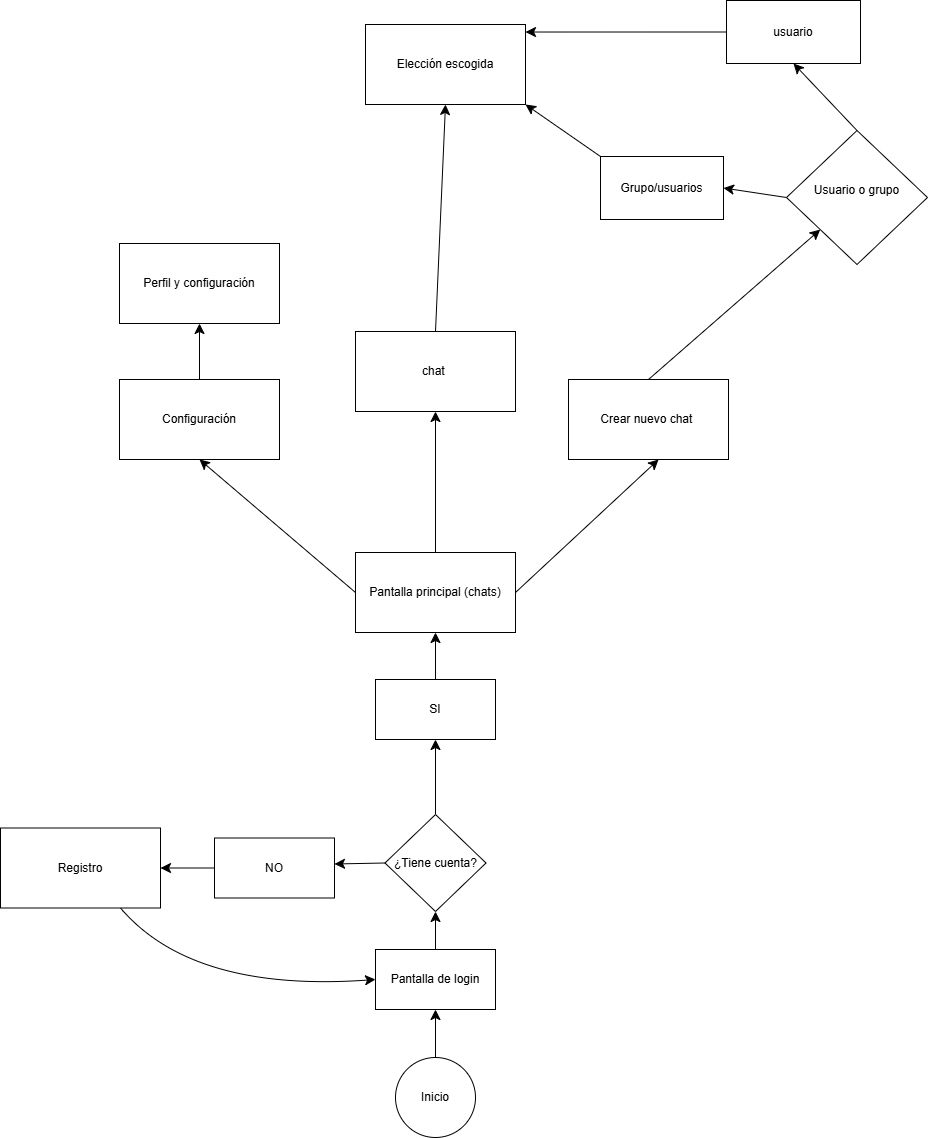

The diagram above was exported from draw.io. Its source (the exported page's mxGraphModel, read from the mxfile embedded in the PNG):
<mxGraphModel dx="1324" dy="2027" grid="0" gridSize="10" guides="1" tooltips="1" connect="1" arrows="1" fold="1" page="0" pageScale="1" pageWidth="827" pageHeight="1169" math="0" shadow="0">
  <root>
    <mxCell id="0" />
    <mxCell id="1" parent="0" />
    <mxCell id="ptrDDuhq8LHJSOqcKYN9-7" style="edgeStyle=none;curved=1;rounded=0;orthogonalLoop=1;jettySize=auto;html=1;entryX=0.5;entryY=1;entryDx=0;entryDy=0;fontSize=12;startSize=8;endSize=8;" edge="1" parent="1" source="ptrDDuhq8LHJSOqcKYN9-1" target="ptrDDuhq8LHJSOqcKYN9-3">
      <mxGeometry relative="1" as="geometry" />
    </mxCell>
    <mxCell id="ptrDDuhq8LHJSOqcKYN9-1" value="Inicio" style="ellipse;whiteSpace=wrap;html=1;" vertex="1" parent="1">
      <mxGeometry x="196" y="221" width="80" height="80" as="geometry" />
    </mxCell>
    <mxCell id="ptrDDuhq8LHJSOqcKYN9-8" style="edgeStyle=none;curved=1;rounded=0;orthogonalLoop=1;jettySize=auto;html=1;exitX=0.5;exitY=0;exitDx=0;exitDy=0;entryX=0.5;entryY=1;entryDx=0;entryDy=0;fontSize=12;startSize=8;endSize=8;" edge="1" parent="1" source="ptrDDuhq8LHJSOqcKYN9-3" target="ptrDDuhq8LHJSOqcKYN9-5">
      <mxGeometry relative="1" as="geometry" />
    </mxCell>
    <mxCell id="ptrDDuhq8LHJSOqcKYN9-3" value="Pantalla de login" style="whiteSpace=wrap;html=1;" vertex="1" parent="1">
      <mxGeometry x="176" y="113" width="120" height="60" as="geometry" />
    </mxCell>
    <mxCell id="ptrDDuhq8LHJSOqcKYN9-22" style="edgeStyle=none;curved=1;rounded=0;orthogonalLoop=1;jettySize=auto;html=1;exitX=0;exitY=0.5;exitDx=0;exitDy=0;fontSize=12;startSize=8;endSize=8;entryX=1;entryY=0.433;entryDx=0;entryDy=0;entryPerimeter=0;" edge="1" parent="1" source="ptrDDuhq8LHJSOqcKYN9-5" target="ptrDDuhq8LHJSOqcKYN9-18">
      <mxGeometry relative="1" as="geometry">
        <mxPoint x="144" y="-6" as="targetPoint" />
      </mxGeometry>
    </mxCell>
    <mxCell id="ptrDDuhq8LHJSOqcKYN9-27" style="edgeStyle=none;curved=1;rounded=0;orthogonalLoop=1;jettySize=auto;html=1;exitX=0.5;exitY=0;exitDx=0;exitDy=0;entryX=0.5;entryY=1;entryDx=0;entryDy=0;fontSize=12;startSize=8;endSize=8;" edge="1" parent="1" source="ptrDDuhq8LHJSOqcKYN9-5" target="ptrDDuhq8LHJSOqcKYN9-19">
      <mxGeometry relative="1" as="geometry" />
    </mxCell>
    <mxCell id="ptrDDuhq8LHJSOqcKYN9-5" value="¿Tiene cuenta?" style="rhombus;whiteSpace=wrap;html=1;" vertex="1" parent="1">
      <mxGeometry x="185.5" y="-22" width="101" height="97" as="geometry" />
    </mxCell>
    <mxCell id="ptrDDuhq8LHJSOqcKYN9-16" style="edgeStyle=none;curved=1;rounded=0;orthogonalLoop=1;jettySize=auto;html=1;exitX=0;exitY=0.5;exitDx=0;exitDy=0;entryX=0.5;entryY=1;entryDx=0;entryDy=0;fontSize=12;startSize=8;endSize=8;" edge="1" parent="1" source="ptrDDuhq8LHJSOqcKYN9-9" target="ptrDDuhq8LHJSOqcKYN9-11">
      <mxGeometry relative="1" as="geometry" />
    </mxCell>
    <mxCell id="ptrDDuhq8LHJSOqcKYN9-36" style="edgeStyle=none;curved=1;rounded=0;orthogonalLoop=1;jettySize=auto;html=1;exitX=0.5;exitY=0;exitDx=0;exitDy=0;entryX=0.5;entryY=1;entryDx=0;entryDy=0;fontSize=12;startSize=8;endSize=8;" edge="1" parent="1" source="ptrDDuhq8LHJSOqcKYN9-9" target="ptrDDuhq8LHJSOqcKYN9-35">
      <mxGeometry relative="1" as="geometry" />
    </mxCell>
    <mxCell id="ptrDDuhq8LHJSOqcKYN9-9" value="Pantalla principal (chats)" style="rounded=0;whiteSpace=wrap;html=1;" vertex="1" parent="1">
      <mxGeometry x="156" y="-284" width="160" height="80" as="geometry" />
    </mxCell>
    <mxCell id="ptrDDuhq8LHJSOqcKYN9-14" style="edgeStyle=none;curved=1;rounded=0;orthogonalLoop=1;jettySize=auto;html=1;exitX=0.75;exitY=1;exitDx=0;exitDy=0;entryX=0.75;entryY=1;entryDx=0;entryDy=0;fontSize=12;startSize=8;endSize=8;" edge="1" parent="1" source="ptrDDuhq8LHJSOqcKYN9-11" target="ptrDDuhq8LHJSOqcKYN9-11">
      <mxGeometry relative="1" as="geometry" />
    </mxCell>
    <mxCell id="ptrDDuhq8LHJSOqcKYN9-26" style="edgeStyle=none;curved=1;rounded=0;orthogonalLoop=1;jettySize=auto;html=1;exitX=0.5;exitY=0;exitDx=0;exitDy=0;entryX=0.5;entryY=1;entryDx=0;entryDy=0;fontSize=12;startSize=8;endSize=8;" edge="1" parent="1" source="ptrDDuhq8LHJSOqcKYN9-11" target="ptrDDuhq8LHJSOqcKYN9-13">
      <mxGeometry relative="1" as="geometry" />
    </mxCell>
    <mxCell id="ptrDDuhq8LHJSOqcKYN9-11" value="Configuración" style="rounded=0;whiteSpace=wrap;html=1;" vertex="1" parent="1">
      <mxGeometry x="-80" y="-457" width="160" height="80" as="geometry" />
    </mxCell>
    <mxCell id="ptrDDuhq8LHJSOqcKYN9-13" value="Perfil y configuración" style="rounded=0;whiteSpace=wrap;html=1;" vertex="1" parent="1">
      <mxGeometry x="-80" y="-593" width="160" height="80" as="geometry" />
    </mxCell>
    <mxCell id="ptrDDuhq8LHJSOqcKYN9-24" style="edgeStyle=none;curved=1;rounded=0;orthogonalLoop=1;jettySize=auto;html=1;exitX=0;exitY=0.5;exitDx=0;exitDy=0;entryX=1;entryY=0.5;entryDx=0;entryDy=0;fontSize=12;startSize=8;endSize=8;" edge="1" parent="1" source="ptrDDuhq8LHJSOqcKYN9-18" target="ptrDDuhq8LHJSOqcKYN9-23">
      <mxGeometry relative="1" as="geometry" />
    </mxCell>
    <mxCell id="ptrDDuhq8LHJSOqcKYN9-18" value="NO" style="whiteSpace=wrap;html=1;" vertex="1" parent="1">
      <mxGeometry x="15" y="1.5" width="120" height="60" as="geometry" />
    </mxCell>
    <mxCell id="ptrDDuhq8LHJSOqcKYN9-28" style="edgeStyle=none;curved=1;rounded=0;orthogonalLoop=1;jettySize=auto;html=1;exitX=0.5;exitY=0;exitDx=0;exitDy=0;entryX=0.5;entryY=1;entryDx=0;entryDy=0;fontSize=12;startSize=8;endSize=8;" edge="1" parent="1" source="ptrDDuhq8LHJSOqcKYN9-19" target="ptrDDuhq8LHJSOqcKYN9-9">
      <mxGeometry relative="1" as="geometry" />
    </mxCell>
    <mxCell id="ptrDDuhq8LHJSOqcKYN9-19" value="SI" style="whiteSpace=wrap;html=1;" vertex="1" parent="1">
      <mxGeometry x="176" y="-157" width="120" height="60" as="geometry" />
    </mxCell>
    <mxCell id="ptrDDuhq8LHJSOqcKYN9-25" style="edgeStyle=none;curved=1;rounded=0;orthogonalLoop=1;jettySize=auto;html=1;exitX=0.75;exitY=1;exitDx=0;exitDy=0;fontSize=12;startSize=8;endSize=8;entryX=0;entryY=0.5;entryDx=0;entryDy=0;" edge="1" parent="1" source="ptrDDuhq8LHJSOqcKYN9-23" target="ptrDDuhq8LHJSOqcKYN9-3">
      <mxGeometry relative="1" as="geometry">
        <mxPoint x="7" y="151" as="targetPoint" />
        <Array as="points">
          <mxPoint x="-7" y="156" />
        </Array>
      </mxGeometry>
    </mxCell>
    <mxCell id="ptrDDuhq8LHJSOqcKYN9-23" value="Registro" style="rounded=0;whiteSpace=wrap;html=1;" vertex="1" parent="1">
      <mxGeometry x="-199" y="-8.5" width="160" height="80" as="geometry" />
    </mxCell>
    <mxCell id="ptrDDuhq8LHJSOqcKYN9-33" style="edgeStyle=none;curved=1;rounded=0;orthogonalLoop=1;jettySize=auto;html=1;exitX=0.5;exitY=0;exitDx=0;exitDy=0;fontSize=12;startSize=8;endSize=8;" edge="1" parent="1" source="ptrDDuhq8LHJSOqcKYN9-30" target="ptrDDuhq8LHJSOqcKYN9-32">
      <mxGeometry relative="1" as="geometry" />
    </mxCell>
    <mxCell id="ptrDDuhq8LHJSOqcKYN9-30" value="Crear nuevo chat&amp;nbsp;" style="rounded=0;whiteSpace=wrap;html=1;" vertex="1" parent="1">
      <mxGeometry x="369" y="-457" width="160" height="80" as="geometry" />
    </mxCell>
    <mxCell id="ptrDDuhq8LHJSOqcKYN9-31" style="edgeStyle=none;curved=1;rounded=0;orthogonalLoop=1;jettySize=auto;html=1;exitX=1;exitY=0.5;exitDx=0;exitDy=0;entryX=0.563;entryY=1;entryDx=0;entryDy=0;entryPerimeter=0;fontSize=12;startSize=8;endSize=8;" edge="1" parent="1" source="ptrDDuhq8LHJSOqcKYN9-9" target="ptrDDuhq8LHJSOqcKYN9-30">
      <mxGeometry relative="1" as="geometry" />
    </mxCell>
    <mxCell id="ptrDDuhq8LHJSOqcKYN9-40" style="edgeStyle=none;curved=1;rounded=0;orthogonalLoop=1;jettySize=auto;html=1;exitX=0.5;exitY=0;exitDx=0;exitDy=0;entryX=0.5;entryY=1;entryDx=0;entryDy=0;fontSize=12;startSize=8;endSize=8;" edge="1" parent="1" source="ptrDDuhq8LHJSOqcKYN9-32" target="ptrDDuhq8LHJSOqcKYN9-39">
      <mxGeometry relative="1" as="geometry" />
    </mxCell>
    <mxCell id="ptrDDuhq8LHJSOqcKYN9-42" style="edgeStyle=none;curved=1;rounded=0;orthogonalLoop=1;jettySize=auto;html=1;exitX=0;exitY=0.5;exitDx=0;exitDy=0;entryX=1;entryY=0.5;entryDx=0;entryDy=0;fontSize=12;startSize=8;endSize=8;" edge="1" parent="1" source="ptrDDuhq8LHJSOqcKYN9-32" target="ptrDDuhq8LHJSOqcKYN9-41">
      <mxGeometry relative="1" as="geometry" />
    </mxCell>
    <mxCell id="ptrDDuhq8LHJSOqcKYN9-32" value="Usuario o grupo&lt;div&gt;&lt;br&gt;&lt;/div&gt;" style="rhombus;whiteSpace=wrap;html=1;" vertex="1" parent="1">
      <mxGeometry x="587" y="-706" width="141" height="134" as="geometry" />
    </mxCell>
    <mxCell id="ptrDDuhq8LHJSOqcKYN9-45" style="edgeStyle=none;curved=1;rounded=0;orthogonalLoop=1;jettySize=auto;html=1;exitX=0.5;exitY=0;exitDx=0;exitDy=0;entryX=0.5;entryY=1;entryDx=0;entryDy=0;fontSize=12;startSize=8;endSize=8;" edge="1" parent="1" source="ptrDDuhq8LHJSOqcKYN9-35" target="ptrDDuhq8LHJSOqcKYN9-38">
      <mxGeometry relative="1" as="geometry" />
    </mxCell>
    <mxCell id="ptrDDuhq8LHJSOqcKYN9-35" value="chat&amp;nbsp;" style="rounded=0;whiteSpace=wrap;html=1;" vertex="1" parent="1">
      <mxGeometry x="156" y="-505" width="160" height="80" as="geometry" />
    </mxCell>
    <mxCell id="ptrDDuhq8LHJSOqcKYN9-38" value="Elección escogida" style="rounded=0;whiteSpace=wrap;html=1;" vertex="1" parent="1">
      <mxGeometry x="166" y="-812" width="160" height="80" as="geometry" />
    </mxCell>
    <mxCell id="ptrDDuhq8LHJSOqcKYN9-44" style="edgeStyle=none;curved=1;rounded=0;orthogonalLoop=1;jettySize=auto;html=1;exitX=0;exitY=0.5;exitDx=0;exitDy=0;entryX=1;entryY=0.094;entryDx=0;entryDy=0;fontSize=12;startSize=8;endSize=8;entryPerimeter=0;" edge="1" parent="1" source="ptrDDuhq8LHJSOqcKYN9-39" target="ptrDDuhq8LHJSOqcKYN9-38">
      <mxGeometry relative="1" as="geometry" />
    </mxCell>
    <mxCell id="ptrDDuhq8LHJSOqcKYN9-39" value="usuario" style="rounded=0;whiteSpace=wrap;html=1;" vertex="1" parent="1">
      <mxGeometry x="527" y="-836" width="134" height="63" as="geometry" />
    </mxCell>
    <mxCell id="ptrDDuhq8LHJSOqcKYN9-43" style="edgeStyle=none;curved=1;rounded=0;orthogonalLoop=1;jettySize=auto;html=1;exitX=0;exitY=0;exitDx=0;exitDy=0;entryX=1;entryY=1;entryDx=0;entryDy=0;fontSize=12;startSize=8;endSize=8;" edge="1" parent="1" source="ptrDDuhq8LHJSOqcKYN9-41" target="ptrDDuhq8LHJSOqcKYN9-38">
      <mxGeometry relative="1" as="geometry" />
    </mxCell>
    <mxCell id="ptrDDuhq8LHJSOqcKYN9-41" value="Grupo/usuarios" style="rounded=0;whiteSpace=wrap;html=1;" vertex="1" parent="1">
      <mxGeometry x="401" y="-680" width="123" height="63" as="geometry" />
    </mxCell>
  </root>
</mxGraphModel>